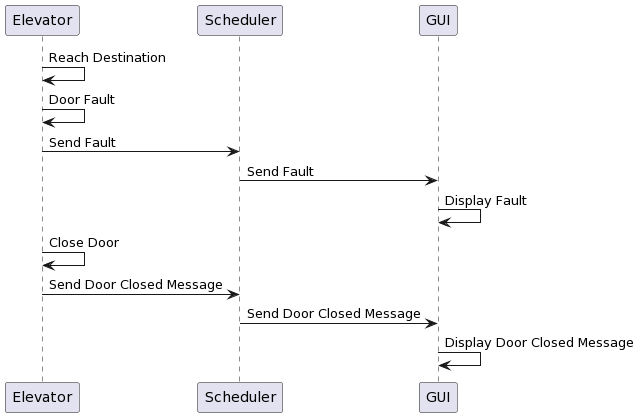

The diagram above was rendered by PlantUML. Its source (embedded in the PNG):
@startuml
Elevator -> Elevator: Reach Destination
Elevator -> Elevator: Door Fault
Elevator -> Scheduler: Send Fault
Scheduler -> GUI: Send Fault
GUI -> GUI: Display Fault
Elevator -> Elevator: Close Door
Elevator -> Scheduler: Send Door Closed Message
Scheduler -> GUI: Send Door Closed Message
GUI -> GUI: Display Door Closed Message
@enduml